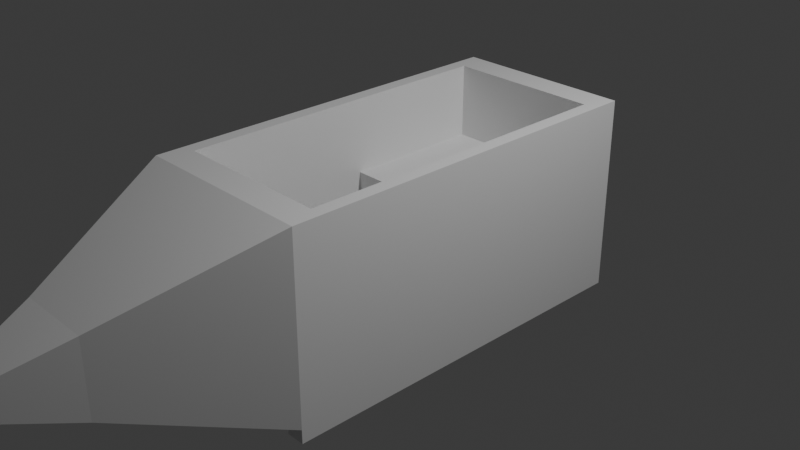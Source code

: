 # Source: rollerCoasterModel.blend  (saved by Blender 4.4.32; exported with 4.5.12 LTS)
import bpy
from mathutils import Matrix  # noqa: F401  (used for matrix-valued properties, if any)

bpy.ops.wm.read_factory_settings(use_empty=True)
scene = bpy.context.scene
scene.name = 'Scene'

# ---- collections
col_collection = bpy.data.collections.new('Collection'); scene.collection.children.link(col_collection)

# ---- materials (node trees are filled in below, after node groups)
mat_material = bpy.data.materials.new('Material')
mat_material.alpha_threshold = 0.0
mat_material.roughness = 0.5
mat_material.line_color = (0.0, 0.0, 0.0, 1.0)

# ---- material node trees
mat_material.use_nodes = True; mat_material.node_tree.nodes.clear()
_N = mat_material.node_tree.nodes; _L = mat_material.node_tree.links
n0 = _N.new('ShaderNodeOutputMaterial'); n0.name = 'Material Output'; n0.location = (300, 300)
n1 = _N.new('ShaderNodeBsdfPrincipled'); n1.name = 'Principled BSDF'; n1.location = (10, 300)
n1.inputs[3].default_value = 1.45
_L.new(n1.outputs[0], n0.inputs[0])
n0.is_active_output = True

# ---- world
world_world = bpy.data.worlds.new('World'); scene.world = world_world
world_world.use_nodes = True; world_world.node_tree.nodes.clear()
_N = world_world.node_tree.nodes; _L = world_world.node_tree.links
n0 = _N.new('ShaderNodeOutputWorld'); n0.name = 'World Output'; n0.location = (300, 300)
n1 = _N.new('ShaderNodeBackground'); n1.name = 'Background'; n1.location = (10, 300)
n1.inputs[0].default_value = (0.05088, 0.05088, 0.05088, 1.0)
_L.new(n1.outputs[0], n0.inputs[0])
n0.is_active_output = True
world_world.color = (0.05088, 0.05088, 0.05088)
world_world.sun_shadow_jitter_overblur = 0.0

# ---- cameras
cam_camera = bpy.data.cameras.new('Camera')
cam_camera.clip_end = 100.0
cam_camera.ortho_scale = 7.314

# ---- lights
light_light = bpy.data.lights.new('Light', 'POINT')
light_light.energy = 1000.0
light_light.shadow_soft_size = 0.1

# ---- meshes
me_cube = bpy.data.meshes.new('Cube')
me_cube.from_pydata([(1.0, 1.0, 1.0), (1.0, 1.0, -1.0), (1.0, -1.0, 1.0), (1.0, -1.0, -1.0), (-1.0, 1.0, 1.0), (-1.0, 1.0, -1.0), (-1.0, -1.0, 1.0), (-1.0, -1.0, -1.0), (0.8506, 0.8506, 1.0), (0.8506, -0.8506, 1.0), (-0.8506, 0.8506, 1.0), (-0.8506, -0.8506, 1.0), (0.8506, 0.8506, -0.8717), (0.8506, -0.8506, -0.8717), (-0.8506, 0.8506, -0.8717), (-0.8506, -0.8506, -0.8717), (-0.8506, 0.8506, 0.1754), (0.8506, 0.8506, 0.1754), (-0.8506, 0.8506, -0.8727), (0.8506, 0.8506, -0.8727), (-0.8506, 0.1071, 0.1754), (0.8506, 0.1071, 0.1754), (-0.8506, 0.1071, -0.8727), (0.8506, 0.1071, -0.8727), (-0.4063, -1.774, -0.4063), (-0.4063, -1.774, 0.4063), (0.4063, -1.774, 0.4063), (0.4063, -1.774, -0.4063), (-0.1876, -2.104, -0.1876), (-0.1876, -2.104, 0.1876), (0.1876, -2.104, 0.1876), (0.1876, -2.104, -0.1876), (-0.1145, -2.219, -0.1145), (-0.0007299, -2.354, -0.0007299), (-0.0007299, -2.354, 0.0007299), (-0.1145, -2.219, 0.1145), (0.1145, -2.219, 0.1145), (0.0007299, -2.354, 0.0007299), (0.0007299, -2.354, -0.0007299), (0.1145, -2.219, -0.1145), (1.0, 1.0, -1.0), (1.0, -1.0, -1.0), (0.8, 1.0, -1.0), (0.8, -1.0, -1.0), (1.0, 1.0, -1.15), (1.0, -1.0, -1.15), (0.8, 1.0, -1.15), (0.8, -1.0, -1.15), (-0.985, 1.0, -1.0), (-0.985, -1.0, -1.0), (-0.715, 1.0, -1.0), (-0.715, -1.0, -1.0), (-0.985, 1.0, -1.15), (-0.985, -1.0, -1.15), (-0.715, 1.0, -1.15), (-0.715, -1.0, -1.15)], [], [(6, 2, 9, 11), (2, 6, 25, 26), (7, 6, 4, 5), (43, 7, 49, 51), (1, 0, 2, 3), (5, 4, 0, 1), (8, 10, 16, 17), (4, 6, 11, 10), (2, 0, 8, 9), (0, 4, 10, 8), (12, 14, 15, 13), (9, 8, 12, 13), (10, 11, 15, 14), (11, 9, 13, 15), (17, 16, 20, 21), (10, 14, 18, 16), (12, 8, 17, 19), (14, 12, 19, 18), (21, 20, 22, 23), (19, 17, 21, 23), (18, 19, 23, 22), (16, 18, 22, 20), (26, 25, 29, 30), (3, 2, 26, 27), (6, 7, 24, 25), (7, 3, 27, 24), (30, 29, 35, 36), (25, 24, 28, 29), (24, 27, 31, 28), (27, 26, 30, 31), (28, 31, 39, 32), (31, 30, 36, 39), (38, 37, 34, 33), (33, 34, 35, 32), (37, 38, 39, 36), (36, 35, 34, 37), (32, 39, 38, 33), (29, 28, 32, 35), (40, 41, 45, 44), (1, 3, 41, 40), (5, 1, 40, 42), (3, 7, 43, 41), (46, 44, 45, 47), (42, 40, 44, 46), (41, 43, 47, 45), (43, 42, 46, 47), (48, 50, 54, 52), (7, 5, 48, 49), (5, 42, 50, 48), (42, 43, 51, 50), (53, 52, 54, 55), (49, 48, 52, 53), (51, 49, 53, 55), (50, 51, 55, 54)])
_uv = me_cube.uv_layers.new(name='UVMap')
_uv.uv.foreach_set('vector', [0.625, 1.0, 0.625, 0.75, 0.625, 0.75, 0.625, 1.0, 0.625, 0.75, 0.625, 1.0, 0.625, 1.0, 0.625, 0.75, 0.375, 0.0, 0.625, 0.0, 0.625, 0.25, 0.375, 0.25, 0.125, 0.75, 0.125, 0.75, 0.125, 0.75, 0.125, 0.75, 0.375, 0.5, 0.625, 0.5, 0.625, 0.75, 0.375, 0.75, 0.375, 0.25, 0.625, 0.25, 0.625, 0.5, 0.375, 0.5, 0.625, 0.5, 0.625, 0.25, 0.625, 0.25, 0.625, 0.5, 0.625, 0.25, 0.625, 0.0, 0.625, 0.0, 0.625, 0.25, 0.625, 0.75, 0.625, 0.5, 0.625, 0.5, 0.625, 0.75, 0.625, 0.5, 0.625, 0.25, 0.625, 0.25, 0.625, 0.5, 0.625, 0.5, 0.875, 0.5, 0.875, 0.75, 0.625, 0.75, 0.625, 0.75, 0.625, 0.5, 0.625, 0.5, 0.625, 0.75, 0.625, 0.25, 0.625, 0.0, 0.625, 0.0, 0.625, 0.25, 0.625, 1.0, 0.625, 0.75, 0.625, 0.75, 0.625, 1.0, 0.625, 0.5, 0.625, 0.25, 0.625, 0.25, 0.625, 0.5, 0.625, 0.25, 0.625, 0.25, 0.625, 0.25, 0.625, 0.25, 0.625, 0.5, 0.625, 0.5, 0.625, 0.5, 0.625, 0.5, 0.875, 0.5, 0.625, 0.5, 0.625, 0.5, 0.875, 0.5, 0.625, 0.5, 0.625, 0.25, 0.625, 0.25, 0.625, 0.5, 0.625, 0.5, 0.625, 0.5, 0.625, 0.5, 0.625, 0.5, 0.875, 0.5, 0.625, 0.5, 0.625, 0.5, 0.875, 0.5, 0.625, 0.25, 0.625, 0.25, 0.625, 0.25, 0.625, 0.25, 0.625, 0.75, 0.625, 1.0, 0.625, 1.0, 0.625, 0.75, 0.375, 0.75, 0.625, 0.75, 0.625, 0.75, 0.375, 0.75, 0.625, 0.0, 0.375, 0.0, 0.375, 0.0, 0.625, 0.0, 0.125, 0.75, 0.375, 0.75, 0.375, 0.75, 0.125, 0.75, 0.625, 0.75, 0.625, 1.0, 0.625, 1.0, 0.625, 0.75, 0.625, 0.0, 0.375, 0.0, 0.375, 0.0, 0.625, 0.0, 0.125, 0.75, 0.375, 0.75, 0.375, 0.75, 0.125, 0.75, 0.375, 0.75, 0.625, 0.75, 0.625, 0.75, 0.375, 0.75, 0.125, 0.75, 0.375, 0.75, 0.375, 0.75, 0.125, 0.75, 0.375, 0.75, 0.625, 0.75, 0.625, 0.75, 0.375, 0.75, 0.4988, 0.8738, 0.5012, 0.8738, 0.5012, 0.8762, 0.4988, 0.8762, 0.4988, 0.8762, 0.5012, 0.8762, 0.625, 1.0, 0.375, 1.0, 0.5012, 0.8738, 0.4988, 0.8738, 0.375, 0.75, 0.625, 0.75, 0.625, 0.75, 0.625, 1.0, 0.5012, 0.8762, 0.5012, 0.8738, 0.375, 1.0, 0.375, 0.75, 0.4988, 0.8738, 0.4988, 0.8762, 0.625, 0.0, 0.375, 0.0, 0.375, 0.0, 0.625, 0.0, 0.375, 0.5, 0.375, 0.75, 0.375, 0.75, 0.375, 0.5, 0.375, 0.5, 0.375, 0.75, 0.375, 0.75, 0.375, 0.5, 0.375, 0.25, 0.375, 0.5, 0.375, 0.5, 0.375, 0.25, 0.375, 0.75, 0.125, 0.75, 0.125, 0.75, 0.375, 0.75, 0.125, 0.5, 0.375, 0.5, 0.375, 0.75, 0.125, 0.75, 0.375, 0.25, 0.375, 0.5, 0.375, 0.5, 0.375, 0.25, 0.375, 0.75, 0.125, 0.75, 0.125, 0.75, 0.375, 0.75, 0.375, 0.0, 0.375, 0.25, 0.375, 0.25, 0.375, 0.0, 0.375, 0.25, 0.375, 0.25, 0.375, 0.25, 0.375, 0.25, 0.375, 0.0, 0.375, 0.25, 0.375, 0.25, 0.375, 0.0, 0.375, 0.25, 0.375, 0.25, 0.375, 0.25, 0.375, 0.25, 0.375, 0.25, 0.375, 0.0, 0.375, 0.0, 0.375, 0.25, 0.375, 0.0, 0.375, 0.25, 0.375, 0.25, 0.375, 0.0, 0.375, 0.0, 0.375, 0.25, 0.375, 0.25, 0.375, 0.0, 0.125, 0.75, 0.125, 0.75, 0.125, 0.75, 0.125, 0.75, 0.375, 0.25, 0.375, 0.0, 0.375, 0.0, 0.375, 0.25])
me_cube.materials.append(mat_material)
me_cube.use_mirror_vertex_groups = False
me_cube.update()

# ---- objects
ob_cube = bpy.data.objects.new('Cube', me_cube)
ob_light = bpy.data.objects.new('Light', light_light)
ob_camera = bpy.data.objects.new('Camera', cam_camera)

# ---- transforms, parenting, visibility, modifiers, constraints
ob_cube.location = (0.0, 0.0, 0.0)
ob_cube.scale = (1.0, 2.115, 1.0)
ob_cube.lock_rotations_4d = False
ob_cube.empty_display_type = 'ARROWS'
ob_cube.lineart.crease_threshold = 0.0
ob_light.location = (4.076, 1.005, 5.904)
ob_light.rotation_euler = (0.6503, 0.05522, 1.866)
ob_light.lock_rotations_4d = False
ob_light.empty_display_type = 'ARROWS'
ob_light.color = (0.0, 0.0, 0.0, 0.0)
ob_light.lineart.crease_threshold = 0.0
ob_camera.location = (7.359, -6.926, 4.958)
ob_camera.rotation_euler = (1.109, 0.0, 0.8149)
ob_camera.lock_rotations_4d = False
ob_camera.empty_display_type = 'ARROWS'
ob_camera.color = (0.0, 0.0, 0.0, 0.0)
ob_camera.display_type = 'WIRE'
ob_camera.lineart.crease_threshold = 0.0

# ---- collection membership
col_collection.objects.link(ob_cube)
col_collection.objects.link(ob_light)
col_collection.objects.link(ob_camera)

# ---- scene / render settings (as saved in the file)
scene.camera = ob_camera
scene.frame_start = 1; scene.frame_end = 250; scene.frame_set(1)
scene.render.engine = 'BLENDER_EEVEE_NEXT'
bpy.context.view_layer.update()
